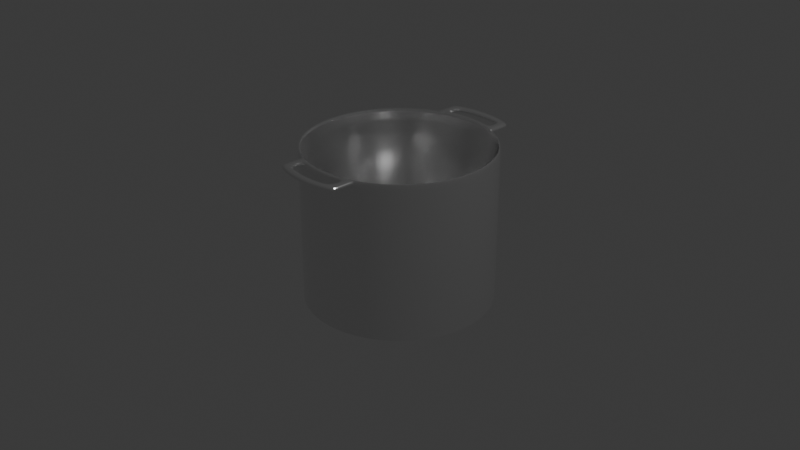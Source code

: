 # Source: Pot_BIG_Empty.blend  (saved by Blender 4.1.23; exported with 4.5.12 LTS)
import bpy
from mathutils import Matrix  # noqa: F401  (used for matrix-valued properties, if any)

bpy.ops.wm.read_factory_settings(use_empty=True)
scene = bpy.context.scene
scene.name = 'Scene'

# ---- collections
col_collection = bpy.data.collections.new('Collection'); scene.collection.children.link(col_collection)

# ---- materials (node trees are filled in below, after node groups)
mat_pot_metal = bpy.data.materials.new('Pot Metal')

# ---- material node trees
mat_pot_metal.use_nodes = True; mat_pot_metal.node_tree.nodes.clear()
_N = mat_pot_metal.node_tree.nodes; _L = mat_pot_metal.node_tree.links
n0 = _N.new('ShaderNodeBsdfPrincipled'); n0.name = 'Principled BSDF'; n0.location = (10, 300)
n0.inputs[0].default_value = (0.8905, 0.8905, 0.8905, 1.0)
n0.inputs[1].default_value = 0.945
n0.inputs[2].default_value = 0.1514
n1 = _N.new('ShaderNodeOutputMaterial'); n1.name = 'Material Output'; n1.location = (300, 300)
_L.new(n0.outputs[0], n1.inputs[0])
n1.is_active_output = True

# ---- world
world_world = bpy.data.worlds.new('World'); scene.world = world_world
world_world.use_nodes = True; world_world.node_tree.nodes.clear()
_N = world_world.node_tree.nodes; _L = world_world.node_tree.links
n0 = _N.new('ShaderNodeOutputWorld'); n0.name = 'World Output'; n0.location = (300, 300)
n1 = _N.new('ShaderNodeBackground'); n1.name = 'Background'; n1.location = (10, 300)
n1.inputs[0].default_value = (0.05088, 0.05088, 0.05088, 1.0)
_L.new(n1.outputs[0], n0.inputs[0])
n0.is_active_output = True
world_world.color = (0.05088, 0.05088, 0.05088)
world_world.use_sun_shadow = False
world_world.sun_shadow_jitter_overblur = 0.0

# ---- cameras
cam_camera = bpy.data.cameras.new('Camera')
cam_camera.clip_end = 100.0
cam_camera.ortho_scale = 7.314

# ---- lights
light_light = bpy.data.lights.new('Light', 'POINT')
light_light.transmission_factor = 0.0
light_light.energy = 1000.0
light_light.shadow_soft_size = 0.1
light_light.shadow_maximum_resolution = 0.006
light_light.use_absolute_resolution = True

# ---- meshes
me_cylinder = bpy.data.meshes.new('Cylinder')
me_cylinder.from_pydata([(0.0, 1.0, -1.0), (0.0, 0.9075, -0.9759), (0.1951, 0.9808, -1.0), (0.177, 0.8901, -0.9759), (0.3827, 0.9239, -1.0), (0.3473, 0.8384, -0.9759), (0.5556, 0.8315, -1.0), (0.5042, 0.7546, -0.9759), (0.7071, 0.7071, -1.0), (0.6417, 0.6417, -0.9759), (0.8315, 0.5556, -1.0), (0.7546, 0.5042, -0.9759), (0.9239, 0.3827, -1.0), (0.8384, 0.3473, -0.9759), (0.9808, 0.1951, -1.0), (0.8901, 0.177, -0.9759), (1.0, 0.0, -1.0), (0.9075, 0.0, -0.9759), (0.9808, -0.1951, -1.0), (0.8901, -0.177, -0.9759), (0.9239, -0.3827, -1.0), (0.8384, -0.3473, -0.9759), (0.8315, -0.5556, -1.0), (0.7546, -0.5042, -0.9759), (0.7071, -0.7071, -1.0), (0.6417, -0.6417, -0.9759), (0.5556, -0.8315, -1.0), (0.5042, -0.7546, -0.9759), (0.3827, -0.9239, -1.0), (0.3473, -0.8384, -0.9759), (0.1951, -0.9808, -1.0), (0.177, -0.8901, -0.9759), (0.0, -1.0, -1.0), (0.0, -0.9075, -0.9759), (-0.1951, -0.9808, -1.0), (-0.177, -0.8901, -0.9759), (-0.3827, -0.9239, -1.0), (-0.3473, -0.8384, -0.9759), (-0.5556, -0.8315, -1.0), (-0.5042, -0.7546, -0.9759), (-0.7071, -0.7071, -1.0), (-0.6417, -0.6417, -0.9759), (-0.8315, -0.5556, -1.0), (-0.7546, -0.5042, -0.9759), (-0.9239, -0.3827, -1.0), (-0.8384, -0.3473, -0.9759), (-0.9808, -0.1951, -1.0), (-0.8901, -0.177, -0.9759), (-1.0, 0.0, -1.0), (-0.9075, 0.0, -0.9759), (-0.9808, 0.1951, -1.0), (-0.8901, 0.177, -0.9759), (-0.9239, 0.3827, -1.0), (-0.8384, 0.3473, -0.9759), (-0.8315, 0.5556, -1.0), (-0.7546, 0.5042, -0.9759), (-0.7071, 0.7071, -1.0), (-0.6417, 0.6417, -0.9759), (-0.5556, 0.8315, -1.0), (-0.5042, 0.7546, -0.9759), (-0.3827, 0.9239, -1.0), (-0.3473, 0.8384, -0.9759), (-0.1951, 0.9808, -1.0), (-0.177, 0.8901, -0.9759), (0.0, 1.0, 0.9354), (0.1951, 0.9808, 0.9354), (0.3827, 0.9239, 0.9354), (0.5556, 0.8315, 0.9354), (0.7071, 0.7071, 0.9354), (0.8315, 0.5556, 0.9354), (0.9239, 0.3827, 0.9354), (0.9808, 0.1951, 0.9354), (1.0, 0.0, 0.9354), (0.9808, -0.1951, 0.9354), (0.9239, -0.3827, 0.9354), (0.8315, -0.5556, 0.9354), (0.7071, -0.7071, 0.9354), (0.5556, -0.8315, 0.9354), (0.3827, -0.9239, 0.9354), (0.1951, -0.9808, 0.9354), (0.0, -1.0, 0.9354), (-0.1951, -0.9808, 0.9354), (-0.3827, -0.9239, 0.9354), (-0.5556, -0.8315, 0.9354), (-0.7071, -0.7071, 0.9354), (-0.8315, -0.5556, 0.9354), (-0.9239, -0.3827, 0.9354), (-0.9808, -0.1951, 0.9354), (-1.0, 0.0, 0.9354), (-0.9808, 0.1951, 0.9354), (-0.9239, 0.3827, 0.9354), (-0.8315, 0.5556, 0.9354), (-0.7071, 0.7071, 0.9354), (-0.5556, 0.8315, 0.9354), (-0.3827, 0.9239, 0.9354), (-0.1951, 0.9808, 0.9354), (0.1951, 0.9808, -1.0), (0.3827, 0.9239, -1.0), (0.5556, 0.8315, -1.0), (0.7071, 0.7071, -1.0), (0.8315, 0.5556, -1.0), (0.9239, 0.3827, -1.0), (0.9808, 0.1951, -1.0), (1.0, 0.0, -1.0), (0.9808, -0.1951, -1.0), (0.9239, -0.3827, -1.0), (0.8315, -0.5556, -1.0), (0.7071, -0.7071, -1.0), (0.5556, -0.8315, -1.0), (0.3827, -0.9239, -1.0), (0.1951, -0.9808, -1.0), (0.0, -1.0, -1.0), (-0.1951, -0.9808, -1.0), (-0.3827, -0.9239, -1.0), (-0.5556, -0.8315, -1.0), (-0.7071, -0.7071, -1.0), (-0.8315, -0.5556, -1.0), (-0.9239, -0.3827, -1.0), (-0.9808, -0.1951, -1.0), (-1.0, 0.0, -1.0), (-0.9808, 0.1951, -1.0), (-0.9239, 0.3827, -1.0), (-0.8315, 0.5556, -1.0), (-0.7071, 0.7071, -1.0), (-0.5556, 0.8315, -1.0), (-0.3827, 0.9239, -1.0), (-0.1951, 0.9808, -1.0), (0.0, 1.0, -1.0), (0.1951, 0.9808, 1.0), (0.0, 1.0, 1.0), (0.3827, 0.9239, 1.0), (0.5556, 0.8315, 1.0), (0.7071, 0.7071, 1.0), (0.8315, 0.5556, 1.0), (0.9239, 0.3827, 1.0), (0.9808, 0.1951, 1.0), (1.0, 0.0, 1.0), (0.9808, -0.1951, 1.0), (0.9239, -0.3827, 1.0), (0.8315, -0.5556, 1.0), (0.7071, -0.7071, 1.0), (0.5556, -0.8315, 1.0), (0.3827, -0.9239, 1.0), (0.1951, -0.9808, 1.0), (0.0, -1.0, 1.0), (-0.1951, -0.9808, 1.0), (-0.3827, -0.9239, 1.0), (-0.5556, -0.8315, 1.0), (-0.7071, -0.7071, 1.0), (-0.8315, -0.5556, 1.0), (-0.9239, -0.3827, 1.0), (-0.9808, -0.1951, 1.0), (-1.0, 0.0, 1.0), (-0.9808, 0.1951, 1.0), (-0.9239, 0.3827, 1.0), (-0.8315, 0.5556, 1.0), (-0.7071, 0.7071, 1.0), (-0.5556, 0.8315, 1.0), (-0.3827, 0.9239, 1.0), (-0.1951, 0.9808, 1.0), (0.1861, 0.9354, 1.0), (0.0, 0.9537, 1.0), (0.365, 0.8811, 1.0), (0.5298, 0.793, 1.0), (0.6744, 0.6744, 1.0), (0.793, 0.5298, 1.0), (0.8811, 0.365, 1.0), (0.9354, 0.1861, 1.0), (0.9537, 0.0, 1.0), (0.9354, -0.1861, 1.0), (0.8811, -0.365, 1.0), (0.793, -0.5298, 1.0), (0.6744, -0.6744, 1.0), (0.5298, -0.793, 1.0), (0.365, -0.8811, 1.0), (0.1861, -0.9354, 1.0), (0.0, -0.9537, 1.0), (-0.1861, -0.9354, 1.0), (-0.365, -0.8811, 1.0), (-0.5298, -0.793, 1.0), (-0.6744, -0.6744, 1.0), (-0.793, -0.5298, 1.0), (-0.8811, -0.365, 1.0), (-0.9354, -0.1861, 1.0), (-0.9537, 0.0, 1.0), (-0.9354, 0.1861, 1.0), (-0.8811, 0.365, 1.0), (-0.793, 0.5298, 1.0), (-0.6744, 0.6744, 1.0), (-0.5298, 0.793, 1.0), (-0.365, 0.8811, 1.0), (-0.1861, 0.9354, 1.0), (0.0, 0.9075, -0.9759), (0.177, 0.8901, -0.9759), (0.3473, 0.8384, -0.9759), (0.5042, 0.7546, -0.9759), (0.6417, 0.6417, -0.9759), (0.7546, 0.5042, -0.9759), (0.8384, 0.3473, -0.9759), (0.8901, 0.177, -0.9759), (0.9075, 0.0, -0.9759), (0.8901, -0.177, -0.9759), (0.8384, -0.3473, -0.9759), (0.7546, -0.5042, -0.9759), (0.6417, -0.6417, -0.9759), (0.5042, -0.7546, -0.9759), (0.3473, -0.8384, -0.9759), (0.177, -0.8901, -0.9759), (0.0, -0.9075, -0.9759), (-0.177, -0.8901, -0.9759), (-0.3473, -0.8384, -0.9759), (-0.5042, -0.7546, -0.9759), (-0.6417, -0.6417, -0.9759), (-0.7546, -0.5042, -0.9759), (-0.8384, -0.3473, -0.9759), (-0.8901, -0.177, -0.9759), (-0.9075, 0.0, -0.9759), (-0.8901, 0.177, -0.9759), (-0.8384, 0.3473, -0.9759), (-0.7546, 0.5042, -0.9759), (-0.6417, 0.6417, -0.9759), (-0.5042, 0.7546, -0.9759), (-0.3473, 0.8384, -0.9759), (-0.177, 0.8901, -0.9759), (0.0, 1.0, -0.9933), (0.1951, 0.9808, -0.9933), (0.3827, 0.9239, -0.9933), (0.5556, 0.8315, -0.9933), (0.7071, 0.7071, -0.9933), (0.8315, 0.5556, -0.9933), (0.9239, 0.3827, -0.9933), (0.9808, 0.1951, -0.9933), (1.0, 0.0, -0.9933), (0.9808, -0.1951, -0.9933), (0.9239, -0.3827, -0.9933), (0.8315, -0.5556, -0.9933), (0.7071, -0.7071, -0.9933), (0.5556, -0.8315, -0.9933), (0.3827, -0.9239, -0.9933), (0.1951, -0.9808, -0.9933), (0.0, -1.0, -0.9933), (-0.1951, -0.9808, -0.9933), (-0.3827, -0.9239, -0.9933), (-0.5556, -0.8315, -0.9933), (-0.7071, -0.7071, -0.9933), (-0.8315, -0.5556, -0.9933), (-0.9239, -0.3827, -0.9933), (-0.9808, -0.1951, -0.9933), (-1.0, 0.0, -0.9933), (-0.9808, 0.1951, -0.9933), (-0.9239, 0.3827, -0.9933), (-0.8315, 0.5556, -0.9933), (-0.7071, 0.7071, -0.9933), (-0.5556, 0.8315, -0.9933), (-0.3827, 0.9239, -0.9933), (-0.1951, 0.9808, -0.9933), (0.1951, -0.9808, 1.0), (0.3827, -0.9239, 1.0), (0.0, -1.0, 1.0), (-0.1951, -0.9808, 1.0), (-0.3827, -0.9239, 1.0), (0.3827, -0.9239, 0.9354), (0.1951, -0.9808, 0.9354), (0.0, -1.0, 0.9354), (-0.1951, -0.9808, 0.9354), (-0.3827, -0.9239, 0.9354)], [], [(64, 129, 128, 65), (65, 128, 130, 66), (66, 130, 131, 67), (67, 131, 132, 68), (68, 132, 133, 69), (69, 133, 134, 70), (70, 134, 135, 71), (71, 135, 136, 72), (72, 136, 137, 73), (73, 137, 138, 74), (74, 138, 139, 75), (75, 139, 140, 76), (76, 140, 141, 77), (77, 141, 142, 78), (81, 80, 263, 264), (142, 143, 256, 257), (143, 144, 258, 256), (82, 81, 264, 265), (82, 146, 147, 83), (83, 147, 148, 84), (84, 148, 149, 85), (85, 149, 150, 86), (86, 150, 151, 87), (87, 151, 152, 88), (88, 152, 153, 89), (89, 153, 154, 90), (90, 154, 155, 91), (91, 155, 156, 92), (92, 156, 157, 93), (93, 157, 158, 94), (3, 1, 63, 61, 59, 57, 55, 53, 51, 49, 47, 45, 43, 41, 39, 37, 35, 33, 31, 29, 27, 25, 23, 21, 19, 17, 15, 13, 11, 9, 7, 5), (94, 158, 159, 95), (95, 159, 129, 64), (0, 2, 4, 6, 8, 10, 12, 14, 16, 18, 20, 22, 24, 26, 28, 30, 32, 34, 36, 38, 40, 42, 44, 46, 48, 50, 52, 54, 56, 58, 60, 62), (255, 95, 64, 224), (254, 94, 95, 255), (253, 93, 94, 254), (252, 92, 93, 253), (251, 91, 92, 252), (250, 90, 91, 251), (249, 89, 90, 250), (248, 88, 89, 249), (247, 87, 88, 248), (246, 86, 87, 247), (245, 85, 86, 246), (244, 84, 85, 245), (243, 83, 84, 244), (242, 82, 83, 243), (241, 81, 82, 242), (240, 80, 81, 241), (239, 79, 80, 240), (238, 78, 79, 239), (237, 77, 78, 238), (236, 76, 77, 237), (235, 75, 76, 236), (234, 74, 75, 235), (233, 73, 74, 234), (232, 72, 73, 233), (231, 71, 72, 232), (230, 70, 71, 231), (229, 69, 70, 230), (228, 68, 69, 229), (227, 67, 68, 228), (226, 66, 67, 227), (225, 65, 66, 226), (224, 64, 65, 225), (0, 127, 96, 2), (2, 96, 97, 4), (4, 97, 98, 6), (6, 98, 99, 8), (8, 99, 100, 10), (10, 100, 101, 12), (12, 101, 102, 14), (14, 102, 103, 16), (16, 103, 104, 18), (18, 104, 105, 20), (20, 105, 106, 22), (22, 106, 107, 24), (24, 107, 108, 26), (26, 108, 109, 28), (28, 109, 110, 30), (30, 110, 111, 32), (32, 111, 112, 34), (34, 112, 113, 36), (36, 113, 114, 38), (38, 114, 115, 40), (40, 115, 116, 42), (42, 116, 117, 44), (44, 117, 118, 46), (46, 118, 119, 48), (48, 119, 120, 50), (50, 120, 121, 52), (52, 121, 122, 54), (54, 122, 123, 56), (56, 123, 124, 58), (58, 124, 125, 60), (60, 125, 126, 62), (62, 126, 127, 0), (161, 160, 128, 129), (160, 162, 130, 128), (162, 163, 131, 130), (163, 164, 132, 131), (164, 165, 133, 132), (165, 166, 134, 133), (166, 167, 135, 134), (167, 168, 136, 135), (168, 169, 137, 136), (169, 170, 138, 137), (170, 171, 139, 138), (171, 172, 140, 139), (172, 173, 141, 140), (173, 174, 142, 141), (174, 175, 143, 142), (175, 176, 144, 143), (176, 177, 145, 144), (177, 178, 146, 145), (178, 179, 147, 146), (179, 180, 148, 147), (180, 181, 149, 148), (181, 182, 150, 149), (182, 183, 151, 150), (183, 184, 152, 151), (184, 185, 153, 152), (185, 186, 154, 153), (186, 187, 155, 154), (187, 188, 156, 155), (188, 189, 157, 156), (189, 190, 158, 157), (190, 191, 159, 158), (191, 161, 129, 159), (192, 193, 160, 161), (193, 194, 162, 160), (194, 195, 163, 162), (195, 196, 164, 163), (196, 197, 165, 164), (197, 198, 166, 165), (198, 199, 167, 166), (199, 200, 168, 167), (200, 201, 169, 168), (201, 202, 170, 169), (202, 203, 171, 170), (203, 204, 172, 171), (204, 205, 173, 172), (205, 206, 174, 173), (206, 207, 175, 174), (207, 208, 176, 175), (208, 209, 177, 176), (209, 210, 178, 177), (210, 211, 179, 178), (211, 212, 180, 179), (212, 213, 181, 180), (213, 214, 182, 181), (214, 215, 183, 182), (215, 216, 184, 183), (216, 217, 185, 184), (217, 218, 186, 185), (218, 219, 187, 186), (219, 220, 188, 187), (220, 221, 189, 188), (221, 222, 190, 189), (222, 223, 191, 190), (223, 192, 161, 191), (63, 1, 192, 223), (61, 63, 223, 222), (59, 61, 222, 221), (57, 59, 221, 220), (55, 57, 220, 219), (53, 55, 219, 218), (51, 53, 218, 217), (49, 51, 217, 216), (47, 49, 216, 215), (45, 47, 215, 214), (43, 45, 214, 213), (41, 43, 213, 212), (39, 41, 212, 211), (37, 39, 211, 210), (35, 37, 210, 209), (33, 35, 209, 208), (31, 33, 208, 207), (29, 31, 207, 206), (27, 29, 206, 205), (25, 27, 205, 204), (23, 25, 204, 203), (21, 23, 203, 202), (19, 21, 202, 201), (17, 19, 201, 200), (15, 17, 200, 199), (13, 15, 199, 198), (11, 13, 198, 197), (9, 11, 197, 196), (7, 9, 196, 195), (5, 7, 195, 194), (3, 5, 194, 193), (1, 3, 193, 192), (127, 224, 225, 96), (96, 225, 226, 97), (97, 226, 227, 98), (98, 227, 228, 99), (99, 228, 229, 100), (100, 229, 230, 101), (101, 230, 231, 102), (102, 231, 232, 103), (103, 232, 233, 104), (104, 233, 234, 105), (105, 234, 235, 106), (106, 235, 236, 107), (107, 236, 237, 108), (108, 237, 238, 109), (109, 238, 239, 110), (110, 239, 240, 111), (111, 240, 241, 112), (112, 241, 242, 113), (113, 242, 243, 114), (114, 243, 244, 115), (115, 244, 245, 116), (116, 245, 246, 117), (117, 246, 247, 118), (118, 247, 248, 119), (119, 248, 249, 120), (120, 249, 250, 121), (121, 250, 251, 122), (122, 251, 252, 123), (123, 252, 253, 124), (124, 253, 254, 125), (125, 254, 255, 126), (126, 255, 224, 127), (261, 257, 256, 262), (262, 256, 258, 263), (263, 258, 259, 264), (264, 259, 260, 265), (80, 79, 262, 263), (78, 142, 257, 261), (146, 82, 265, 260), (145, 146, 260, 259), (79, 78, 261, 262), (144, 145, 259, 258)])
_uv = me_cylinder.uv_layers.new(name='UVMap')
_uv.uv.foreach_set('vector', [1.0, 0.9839, 1.0, 1.0, 0.9688, 1.0, 0.9688, 0.9839, 0.9688, 0.9839, 0.9688, 1.0, 0.9375, 1.0, 0.9375, 0.9839, 0.9375, 0.9839, 0.9375, 1.0, 0.9062, 1.0, 0.9062, 0.9839, 0.9062, 0.9839, 0.9062, 1.0, 0.875, 1.0, 0.875, 0.9839, 0.875, 0.9839, 0.875, 1.0, 0.8438, 1.0, 0.8438, 0.9839, 0.8438, 0.9839, 0.8438, 1.0, 0.8125, 1.0, 0.8125, 0.9839, 0.8125, 0.9839, 0.8125, 1.0, 0.7812, 1.0, 0.7812, 0.9839, 0.7812, 0.9839, 0.7812, 1.0, 0.75, 1.0, 0.75, 0.9839, 0.75, 0.9839, 0.75, 1.0, 0.7188, 1.0, 0.7188, 0.9839, 0.7188, 0.9839, 0.7188, 1.0, 0.6875, 1.0, 0.6875, 0.9839, 0.6875, 0.9839, 0.6875, 1.0, 0.6562, 1.0, 0.6562, 0.9839, 0.6562, 0.9839, 0.6562, 1.0, 0.625, 1.0, 0.625, 0.9839, 0.625, 0.9839, 0.625, 1.0, 0.5938, 1.0, 0.5938, 0.9839, 0.5938, 0.9839, 0.5938, 1.0, 0.5625, 1.0, 0.5625, 0.9839, 0.4688, 0.9839, 0.5, 0.9839, 0.5, 0.9839, 0.4688, 0.9839, 0.3418, 0.02827, 0.2968, 0.01461, 0.2968, 0.01461, 0.3418, 0.02827, 0.2968, 0.01461, 0.25, 0.01, 0.25, 0.01, 0.2968, 0.01461, 0.4375, 0.9839, 0.4688, 0.9839, 0.4688, 0.9839, 0.4375, 0.9839, 0.4375, 0.9839, 0.4375, 1.0, 0.4062, 1.0, 0.4062, 0.9839, 0.4062, 0.9839, 0.4062, 1.0, 0.375, 1.0, 0.375, 0.9839, 0.375, 0.9839, 0.375, 1.0, 0.3438, 1.0, 0.3438, 0.9839, 0.3438, 0.9839, 0.3438, 1.0, 0.3125, 1.0, 0.3125, 0.9839, 0.3125, 0.9839, 0.3125, 1.0, 0.2812, 1.0, 0.2812, 0.9839, 0.2812, 0.9839, 0.2812, 1.0, 0.25, 1.0, 0.25, 0.9839, 0.25, 0.9839, 0.25, 1.0, 0.2188, 1.0, 0.2188, 0.9839, 0.2188, 0.9839, 0.2188, 1.0, 0.1875, 1.0, 0.1875, 0.9839, 0.1875, 0.9839, 0.1875, 1.0, 0.1562, 1.0, 0.1562, 0.9839, 0.1562, 0.9839, 0.1562, 1.0, 0.125, 1.0, 0.125, 0.9839, 0.125, 0.9839, 0.125, 1.0, 0.09375, 1.0, 0.09375, 0.9839, 0.09375, 0.9839, 0.09375, 1.0, 0.0625, 1.0, 0.0625, 0.9839, 0.2925, 0.4636, 0.25, 0.4678, 0.2075, 0.4636, 0.1667, 0.4512, 0.129, 0.4311, 0.09599, 0.404, 0.0689, 0.371, 0.04878, 0.3333, 0.03638, 0.2925, 0.0322, 0.25, 0.03638, 0.2075, 0.04878, 0.1667, 0.0689, 0.129, 0.09599, 0.09599, 0.129, 0.0689, 0.1667, 0.04878, 0.2075, 0.03638, 0.25, 0.0322, 0.2925, 0.03638, 0.3333, 0.04878, 0.371, 0.0689, 0.404, 0.09599, 0.4311, 0.129, 0.4512, 0.1667, 0.4636, 0.2075, 0.4678, 0.25, 0.4636, 0.2925, 0.4512, 0.3333, 0.4311, 0.371, 0.404, 0.404, 0.371, 0.4311, 0.3333, 0.4512, 0.0625, 0.9839, 0.0625, 1.0, 0.03125, 1.0, 0.03125, 0.9839, 0.03125, 0.9839, 0.03125, 1.0, 0.0, 1.0, 0.0, 0.9839, 0.75, 0.49, 0.7968, 0.4854, 0.8418, 0.4717, 0.8833, 0.4496, 0.9197, 0.4197, 0.9496, 0.3833, 0.9717, 0.3418, 0.9854, 0.2968, 0.99, 0.25, 0.9854, 0.2032, 0.9717, 0.1582, 0.9496, 0.1167, 0.9197, 0.08029, 0.8833, 0.05045, 0.8418, 0.02827, 0.7968, 0.01461, 0.75, 0.01, 0.7032, 0.01461, 0.6582, 0.02827, 0.6167, 0.05045, 0.5803, 0.08029, 0.5504, 0.1167, 0.5283, 0.1582, 0.5146, 0.2032, 0.51, 0.25, 0.5146, 0.2968, 0.5283, 0.3418, 0.5504, 0.3833, 0.5803, 0.4197, 0.6167, 0.4496, 0.6582, 0.4717, 0.7032, 0.4854, 0.03125, 0.5017, 0.03125, 0.9839, 0.0, 0.9839, 0.0, 0.5017, 0.0625, 0.5017, 0.0625, 0.9839, 0.03125, 0.9839, 0.03125, 0.5017, 0.09375, 0.5017, 0.09375, 0.9839, 0.0625, 0.9839, 0.0625, 0.5017, 0.125, 0.5017, 0.125, 0.9839, 0.09375, 0.9839, 0.09375, 0.5017, 0.1562, 0.5017, 0.1562, 0.9839, 0.125, 0.9839, 0.125, 0.5017, 0.1875, 0.5017, 0.1875, 0.9839, 0.1562, 0.9839, 0.1562, 0.5017, 0.2188, 0.5017, 0.2188, 0.9839, 0.1875, 0.9839, 0.1875, 0.5017, 0.25, 0.5017, 0.25, 0.9839, 0.2188, 0.9839, 0.2188, 0.5017, 0.2812, 0.5017, 0.2812, 0.9839, 0.25, 0.9839, 0.25, 0.5017, 0.3125, 0.5017, 0.3125, 0.9839, 0.2812, 0.9839, 0.2812, 0.5017, 0.3438, 0.5017, 0.3438, 0.9839, 0.3125, 0.9839, 0.3125, 0.5017, 0.375, 0.5017, 0.375, 0.9839, 0.3438, 0.9839, 0.3438, 0.5017, 0.4062, 0.5017, 0.4062, 0.9839, 0.375, 0.9839, 0.375, 0.5017, 0.4375, 0.5017, 0.4375, 0.9839, 0.4062, 0.9839, 0.4062, 0.5017, 0.4688, 0.5017, 0.4688, 0.9839, 0.4375, 0.9839, 0.4375, 0.5017, 0.5, 0.5017, 0.5, 0.9839, 0.4688, 0.9839, 0.4688, 0.5017, 0.5312, 0.5017, 0.5312, 0.9839, 0.5, 0.9839, 0.5, 0.5017, 0.5625, 0.5017, 0.5625, 0.9839, 0.5312, 0.9839, 0.5312, 0.5017, 0.5938, 0.5017, 0.5938, 0.9839, 0.5625, 0.9839, 0.5625, 0.5017, 0.625, 0.5017, 0.625, 0.9839, 0.5938, 0.9839, 0.5938, 0.5017, 0.6562, 0.5017, 0.6562, 0.9839, 0.625, 0.9839, 0.625, 0.5017, 0.6875, 0.5017, 0.6875, 0.9839, 0.6562, 0.9839, 0.6562, 0.5017, 0.7188, 0.5017, 0.7188, 0.9839, 0.6875, 0.9839, 0.6875, 0.5017, 0.75, 0.5017, 0.75, 0.9839, 0.7188, 0.9839, 0.7188, 0.5017, 0.7812, 0.5017, 0.7812, 0.9839, 0.75, 0.9839, 0.75, 0.5017, 0.8125, 0.5017, 0.8125, 0.9839, 0.7812, 0.9839, 0.7812, 0.5017, 0.8438, 0.5017, 0.8438, 0.9839, 0.8125, 0.9839, 0.8125, 0.5017, 0.875, 0.5017, 0.875, 0.9839, 0.8438, 0.9839, 0.8438, 0.5017, 0.9062, 0.5017, 0.9062, 0.9839, 0.875, 0.9839, 0.875, 0.5017, 0.9375, 0.5017, 0.9375, 0.9839, 0.9062, 0.9839, 0.9062, 0.5017, 0.9688, 0.5017, 0.9688, 0.9839, 0.9375, 0.9839, 0.9375, 0.5017, 1.0, 0.5017, 1.0, 0.9839, 0.9688, 0.9839, 0.9688, 0.5017, 1.0, 0.5, 1.0, 0.5, 0.9688, 0.5, 0.9688, 0.5, 0.9688, 0.5, 0.9688, 0.5, 0.9375, 0.5, 0.9375, 0.5, 0.9375, 0.5, 0.9375, 0.5, 0.9062, 0.5, 0.9062, 0.5, 0.9062, 0.5, 0.9062, 0.5, 0.875, 0.5, 0.875, 0.5, 0.875, 0.5, 0.875, 0.5, 0.8438, 0.5, 0.8438, 0.5, 0.8438, 0.5, 0.8438, 0.5, 0.8125, 0.5, 0.8125, 0.5, 0.8125, 0.5, 0.8125, 0.5, 0.7812, 0.5, 0.7812, 0.5, 0.7812, 0.5, 0.7812, 0.5, 0.75, 0.5, 0.75, 0.5, 0.75, 0.5, 0.75, 0.5, 0.7188, 0.5, 0.7188, 0.5, 0.7188, 0.5, 0.7188, 0.5, 0.6875, 0.5, 0.6875, 0.5, 0.6875, 0.5, 0.6875, 0.5, 0.6562, 0.5, 0.6562, 0.5, 0.6562, 0.5, 0.6562, 0.5, 0.625, 0.5, 0.625, 0.5, 0.625, 0.5, 0.625, 0.5, 0.5938, 0.5, 0.5938, 0.5, 0.5938, 0.5, 0.5938, 0.5, 0.5625, 0.5, 0.5625, 0.5, 0.5625, 0.5, 0.5625, 0.5, 0.5312, 0.5, 0.5312, 0.5, 0.5312, 0.5, 0.5312, 0.5, 0.5, 0.5, 0.5, 0.5, 0.5, 0.5, 0.5, 0.5, 0.4688, 0.5, 0.4688, 0.5, 0.4688, 0.5, 0.4688, 0.5, 0.4375, 0.5, 0.4375, 0.5, 0.4375, 0.5, 0.4375, 0.5, 0.4062, 0.5, 0.4062, 0.5, 0.4062, 0.5, 0.4062, 0.5, 0.375, 0.5, 0.375, 0.5, 0.375, 0.5, 0.375, 0.5, 0.3438, 0.5, 0.3438, 0.5, 0.3438, 0.5, 0.3438, 0.5, 0.3125, 0.5, 0.3125, 0.5, 0.3125, 0.5, 0.3125, 0.5, 0.2812, 0.5, 0.2812, 0.5, 0.2812, 0.5, 0.2812, 0.5, 0.25, 0.5, 0.25, 0.5, 0.25, 0.5, 0.25, 0.5, 0.2188, 0.5, 0.2188, 0.5, 0.2188, 0.5, 0.2188, 0.5, 0.1875, 0.5, 0.1875, 0.5, 0.1875, 0.5, 0.1875, 0.5, 0.1562, 0.5, 0.1562, 0.5, 0.1562, 0.5, 0.1562, 0.5, 0.125, 0.5, 0.125, 0.5, 0.125, 0.5, 0.125, 0.5, 0.09375, 0.5, 0.09375, 0.5, 0.09375, 0.5, 0.09375, 0.5, 0.0625, 0.5, 0.0625, 0.5, 0.0625, 0.5, 0.0625, 0.5, 0.03125, 0.5, 0.03125, 0.5, 0.03125, 0.5, 0.03125, 0.5, 0.0, 0.5, 0.0, 0.5, 0.25, 0.4789, 0.2947, 0.4745, 0.2968, 0.4854, 0.25, 0.49, 0.2947, 0.4745, 0.3376, 0.4615, 0.3418, 0.4717, 0.2968, 0.4854, 0.3376, 0.4615, 0.3772, 0.4403, 0.3833, 0.4496, 0.3418, 0.4717, 0.3772, 0.4403, 0.4118, 0.4118, 0.4197, 0.4197, 0.3833, 0.4496, 0.4118, 0.4118, 0.4403, 0.3772, 0.4496, 0.3833, 0.4197, 0.4197, 0.4403, 0.3772, 0.4615, 0.3376, 0.4717, 0.3418, 0.4496, 0.3833, 0.4615, 0.3376, 0.4745, 0.2947, 0.4854, 0.2968, 0.4717, 0.3418, 0.4745, 0.2947, 0.4789, 0.25, 0.49, 0.25, 0.4854, 0.2968, 0.4789, 0.25, 0.4745, 0.2053, 0.4854, 0.2032, 0.49, 0.25, 0.4745, 0.2053, 0.4615, 0.1624, 0.4717, 0.1582, 0.4854, 0.2032, 0.4615, 0.1624, 0.4403, 0.1228, 0.4496, 0.1167, 0.4717, 0.1582, 0.4403, 0.1228, 0.4118, 0.08815, 0.4197, 0.08029, 0.4496, 0.1167, 0.4118, 0.08815, 0.3772, 0.05969, 0.3833, 0.05045, 0.4197, 0.08029, 0.3772, 0.05969, 0.3376, 0.03854, 0.3418, 0.02827, 0.3833, 0.05045, 0.3376, 0.03854, 0.2947, 0.02551, 0.2968, 0.01461, 0.3418, 0.02827, 0.2947, 0.02551, 0.25, 0.02112, 0.25, 0.01, 0.2968, 0.01461, 0.25, 0.02112, 0.2053, 0.02551, 0.2032, 0.01461, 0.25, 0.01, 0.2053, 0.02551, 0.1624, 0.03854, 0.1582, 0.02827, 0.2032, 0.01461, 0.1624, 0.03854, 0.1228, 0.05969, 0.1167, 0.05045, 0.1582, 0.02827, 0.1228, 0.05969, 0.08815, 0.08815, 0.08029, 0.08029, 0.1167, 0.05045, 0.08815, 0.08815, 0.05969, 0.1228, 0.05045, 0.1167, 0.08029, 0.08029, 0.05969, 0.1228, 0.03854, 0.1624, 0.02827, 0.1582, 0.05045, 0.1167, 0.03854, 0.1624, 0.02551, 0.2053, 0.01461, 0.2032, 0.02827, 0.1582, 0.02551, 0.2053, 0.02112, 0.25, 0.01, 0.25, 0.01461, 0.2032, 0.02112, 0.25, 0.02551, 0.2947, 0.01461, 0.2968, 0.01, 0.25, 0.02551, 0.2947, 0.03854, 0.3376, 0.02827, 0.3418, 0.01461, 0.2968, 0.03854, 0.3376, 0.05969, 0.3772, 0.05045, 0.3833, 0.02827, 0.3418, 0.05969, 0.3772, 0.08815, 0.4118, 0.08029, 0.4197, 0.05045, 0.3833, 0.08815, 0.4118, 0.1228, 0.4403, 0.1167, 0.4496, 0.08029, 0.4197, 0.1228, 0.4403, 0.1624, 0.4615, 0.1582, 0.4717, 0.1167, 0.4496, 0.1624, 0.4615, 0.2053, 0.4745, 0.2032, 0.4854, 0.1582, 0.4717, 0.2053, 0.4745, 0.25, 0.4789, 0.25, 0.49, 0.2032, 0.4854, 0.25, 0.4678, 0.2925, 0.4636, 0.2947, 0.4745, 0.25, 0.4789, 0.2925, 0.4636, 0.3333, 0.4512, 0.3376, 0.4615, 0.2947, 0.4745, 0.3333, 0.4512, 0.371, 0.4311, 0.3772, 0.4403, 0.3376, 0.4615, 0.371, 0.4311, 0.404, 0.404, 0.4118, 0.4118, 0.3772, 0.4403, 0.404, 0.404, 0.4311, 0.371, 0.4403, 0.3772, 0.4118, 0.4118, 0.4311, 0.371, 0.4512, 0.3333, 0.4615, 0.3376, 0.4403, 0.3772, 0.4512, 0.3333, 0.4636, 0.2925, 0.4745, 0.2947, 0.4615, 0.3376, 0.4636, 0.2925, 0.4678, 0.25, 0.4789, 0.25, 0.4745, 0.2947, 0.4678, 0.25, 0.4636, 0.2075, 0.4745, 0.2053, 0.4789, 0.25, 0.4636, 0.2075, 0.4512, 0.1667, 0.4615, 0.1624, 0.4745, 0.2053, 0.4512, 0.1667, 0.4311, 0.129, 0.4403, 0.1228, 0.4615, 0.1624, 0.4311, 0.129, 0.404, 0.09599, 0.4118, 0.08815, 0.4403, 0.1228, 0.404, 0.09599, 0.371, 0.0689, 0.3772, 0.05969, 0.4118, 0.08815, 0.371, 0.0689, 0.3333, 0.04878, 0.3376, 0.03854, 0.3772, 0.05969, 0.3333, 0.04878, 0.2925, 0.03638, 0.2947, 0.02551, 0.3376, 0.03854, 0.2925, 0.03638, 0.25, 0.0322, 0.25, 0.02112, 0.2947, 0.02551, 0.25, 0.0322, 0.2075, 0.03638, 0.2053, 0.02551, 0.25, 0.02112, 0.2075, 0.03638, 0.1667, 0.04878, 0.1624, 0.03854, 0.2053, 0.02551, 0.1667, 0.04878, 0.129, 0.0689, 0.1228, 0.05969, 0.1624, 0.03854, 0.129, 0.0689, 0.09599, 0.09599, 0.08815, 0.08815, 0.1228, 0.05969, 0.09599, 0.09599, 0.0689, 0.129, 0.05969, 0.1228, 0.08815, 0.08815, 0.0689, 0.129, 0.04878, 0.1667, 0.03854, 0.1624, 0.05969, 0.1228, 0.04878, 0.1667, 0.03638, 0.2075, 0.02551, 0.2053, 0.03854, 0.1624, 0.03638, 0.2075, 0.0322, 0.25, 0.02112, 0.25, 0.02551, 0.2053, 0.0322, 0.25, 0.03638, 0.2925, 0.02551, 0.2947, 0.02112, 0.25, 0.03638, 0.2925, 0.04878, 0.3333, 0.03854, 0.3376, 0.02551, 0.2947, 0.04878, 0.3333, 0.0689, 0.371, 0.05969, 0.3772, 0.03854, 0.3376, 0.0689, 0.371, 0.09599, 0.404, 0.08815, 0.4118, 0.05969, 0.3772, 0.09599, 0.404, 0.129, 0.4311, 0.1228, 0.4403, 0.08815, 0.4118, 0.129, 0.4311, 0.1667, 0.4512, 0.1624, 0.4615, 0.1228, 0.4403, 0.1667, 0.4512, 0.2075, 0.4636, 0.2053, 0.4745, 0.1624, 0.4615, 0.2075, 0.4636, 0.25, 0.4678, 0.25, 0.4789, 0.2053, 0.4745, 0.2075, 0.4636, 0.25, 0.4678, 0.25, 0.4678, 0.2075, 0.4636, 0.1667, 0.4512, 0.2075, 0.4636, 0.2075, 0.4636, 0.1667, 0.4512, 0.129, 0.4311, 0.1667, 0.4512, 0.1667, 0.4512, 0.129, 0.4311, 0.09599, 0.404, 0.129, 0.4311, 0.129, 0.4311, 0.09599, 0.404, 0.0689, 0.371, 0.09599, 0.404, 0.09599, 0.404, 0.0689, 0.371, 0.04878, 0.3333, 0.0689, 0.371, 0.0689, 0.371, 0.04878, 0.3333, 0.03638, 0.2925, 0.04878, 0.3333, 0.04878, 0.3333, 0.03638, 0.2925, 0.0322, 0.25, 0.03638, 0.2925, 0.03638, 0.2925, 0.0322, 0.25, 0.03638, 0.2075, 0.0322, 0.25, 0.0322, 0.25, 0.03638, 0.2075, 0.04878, 0.1667, 0.03638, 0.2075, 0.03638, 0.2075, 0.04878, 0.1667, 0.0689, 0.129, 0.04878, 0.1667, 0.04878, 0.1667, 0.0689, 0.129, 0.09599, 0.09599, 0.0689, 0.129, 0.0689, 0.129, 0.09599, 0.09599, 0.129, 0.0689, 0.09599, 0.09599, 0.09599, 0.09599, 0.129, 0.0689, 0.1667, 0.04878, 0.129, 0.0689, 0.129, 0.0689, 0.1667, 0.04878, 0.2075, 0.03638, 0.1667, 0.04878, 0.1667, 0.04878, 0.2075, 0.03638, 0.25, 0.0322, 0.2075, 0.03638, 0.2075, 0.03638, 0.25, 0.0322, 0.2925, 0.03638, 0.25, 0.0322, 0.25, 0.0322, 0.2925, 0.03638, 0.3333, 0.04878, 0.2925, 0.03638, 0.2925, 0.03638, 0.3333, 0.04878, 0.371, 0.0689, 0.3333, 0.04878, 0.3333, 0.04878, 0.371, 0.0689, 0.404, 0.09599, 0.371, 0.0689, 0.371, 0.0689, 0.404, 0.09599, 0.4311, 0.129, 0.404, 0.09599, 0.404, 0.09599, 0.4311, 0.129, 0.4512, 0.1667, 0.4311, 0.129, 0.4311, 0.129, 0.4512, 0.1667, 0.4636, 0.2075, 0.4512, 0.1667, 0.4512, 0.1667, 0.4636, 0.2075, 0.4678, 0.25, 0.4636, 0.2075, 0.4636, 0.2075, 0.4678, 0.25, 0.4636, 0.2925, 0.4678, 0.25, 0.4678, 0.25, 0.4636, 0.2925, 0.4512, 0.3333, 0.4636, 0.2925, 0.4636, 0.2925, 0.4512, 0.3333, 0.4311, 0.371, 0.4512, 0.3333, 0.4512, 0.3333, 0.4311, 0.371, 0.404, 0.404, 0.4311, 0.371, 0.4311, 0.371, 0.404, 0.404, 0.371, 0.4311, 0.404, 0.404, 0.404, 0.404, 0.371, 0.4311, 0.3333, 0.4512, 0.371, 0.4311, 0.371, 0.4311, 0.3333, 0.4512, 0.2925, 0.4636, 0.3333, 0.4512, 0.3333, 0.4512, 0.2925, 0.4636, 0.25, 0.4678, 0.2925, 0.4636, 0.2925, 0.4636, 0.25, 0.4678, 1.0, 0.5, 1.0, 0.5017, 0.9688, 0.5017, 0.9688, 0.5, 0.9688, 0.5, 0.9688, 0.5017, 0.9375, 0.5017, 0.9375, 0.5, 0.9375, 0.5, 0.9375, 0.5017, 0.9062, 0.5017, 0.9062, 0.5, 0.9062, 0.5, 0.9062, 0.5017, 0.875, 0.5017, 0.875, 0.5, 0.875, 0.5, 0.875, 0.5017, 0.8438, 0.5017, 0.8438, 0.5, 0.8438, 0.5, 0.8438, 0.5017, 0.8125, 0.5017, 0.8125, 0.5, 0.8125, 0.5, 0.8125, 0.5017, 0.7812, 0.5017, 0.7812, 0.5, 0.7812, 0.5, 0.7812, 0.5017, 0.75, 0.5017, 0.75, 0.5, 0.75, 0.5, 0.75, 0.5017, 0.7188, 0.5017, 0.7188, 0.5, 0.7188, 0.5, 0.7188, 0.5017, 0.6875, 0.5017, 0.6875, 0.5, 0.6875, 0.5, 0.6875, 0.5017, 0.6562, 0.5017, 0.6562, 0.5, 0.6562, 0.5, 0.6562, 0.5017, 0.625, 0.5017, 0.625, 0.5, 0.625, 0.5, 0.625, 0.5017, 0.5938, 0.5017, 0.5938, 0.5, 0.5938, 0.5, 0.5938, 0.5017, 0.5625, 0.5017, 0.5625, 0.5, 0.5625, 0.5, 0.5625, 0.5017, 0.5312, 0.5017, 0.5312, 0.5, 0.5312, 0.5, 0.5312, 0.5017, 0.5, 0.5017, 0.5, 0.5, 0.5, 0.5, 0.5, 0.5017, 0.4688, 0.5017, 0.4688, 0.5, 0.4688, 0.5, 0.4688, 0.5017, 0.4375, 0.5017, 0.4375, 0.5, 0.4375, 0.5, 0.4375, 0.5017, 0.4062, 0.5017, 0.4062, 0.5, 0.4062, 0.5, 0.4062, 0.5017, 0.375, 0.5017, 0.375, 0.5, 0.375, 0.5, 0.375, 0.5017, 0.3438, 0.5017, 0.3438, 0.5, 0.3438, 0.5, 0.3438, 0.5017, 0.3125, 0.5017, 0.3125, 0.5, 0.3125, 0.5, 0.3125, 0.5017, 0.2812, 0.5017, 0.2812, 0.5, 0.2812, 0.5, 0.2812, 0.5017, 0.25, 0.5017, 0.25, 0.5, 0.25, 0.5, 0.25, 0.5017, 0.2188, 0.5017, 0.2188, 0.5, 0.2188, 0.5, 0.2188, 0.5017, 0.1875, 0.5017, 0.1875, 0.5, 0.1875, 0.5, 0.1875, 0.5017, 0.1562, 0.5017, 0.1562, 0.5, 0.1562, 0.5, 0.1562, 0.5017, 0.125, 0.5017, 0.125, 0.5, 0.125, 0.5, 0.125, 0.5017, 0.09375, 0.5017, 0.09375, 0.5, 0.09375, 0.5, 0.09375, 0.5017, 0.0625, 0.5017, 0.0625, 0.5, 0.0625, 0.5, 0.0625, 0.5017, 0.03125, 0.5017, 0.03125, 0.5, 0.03125, 0.5, 0.03125, 0.5017, 0.0, 0.5017, 0.0, 0.5, 0.5625, 0.9839, 0.5625, 1.0, 0.5312, 1.0, 0.5312, 0.9839, 0.5312, 0.9839, 0.5312, 1.0, 0.5, 1.0, 0.5, 0.9839, 0.5, 0.9839, 0.5, 1.0, 0.4688, 1.0, 0.4688, 0.9839, 0.4688, 0.9839, 0.4688, 1.0, 0.4375, 1.0, 0.4375, 0.9839, 0.5, 0.9839, 0.5312, 0.9839, 0.5312, 0.9839, 0.5, 0.9839, 0.5625, 0.9839, 0.5625, 1.0, 0.5625, 1.0, 0.5625, 0.9839, 0.4375, 1.0, 0.4375, 0.9839, 0.4375, 0.9839, 0.4375, 1.0, 0.2032, 0.01461, 0.1582, 0.02827, 0.1582, 0.02827, 0.2032, 0.01461, 0.5312, 0.9839, 0.5625, 0.9839, 0.5625, 0.9839, 0.5312, 0.9839, 0.25, 0.01, 0.2032, 0.01461, 0.2032, 0.01461, 0.25, 0.01])
me_cylinder.materials.append(mat_pot_metal)
me_cylinder.update()
me_cylinder_001 = bpy.data.meshes.new('Cylinder.001')
me_cylinder_001.from_pydata([(0.1951, -0.9608, 1.0), (0.3827, -0.9039, 1.0), (0.0, -0.98, 1.0), (-0.1951, -0.9608, 1.0), (-0.3827, -0.9039, 1.0), (0.3827, -0.9039, 0.9354), (0.1951, -0.9608, 0.9354), (0.0, -0.98, 0.9354), (-0.1951, -0.9608, 0.9354), (-0.3827, -0.9039, 0.9354), (0.1951, -1.003, 1.0), (0.3827, -0.9463, 1.0), (0.0, -1.022, 1.0), (-0.1951, -1.003, 1.0), (-0.3827, -0.9463, 1.0), (0.3827, -0.9463, 0.9354), (0.1951, -1.003, 0.9354), (0.0, -1.022, 0.9354), (-0.1951, -1.003, 0.9354), (-0.3827, -0.9463, 0.9354), (0.1951, -1.147, 1.0), (0.3827, -1.09, 1.0), (1.094e-09, -1.166, 1.0), (-0.1951, -1.147, 1.0), (-0.3827, -1.09, 1.0), (0.3827, -1.09, 0.9354), (0.1951, -1.147, 0.9354), (1.094e-09, -1.166, 0.9354), (-0.1951, -1.147, 0.9354), (-0.3827, -1.09, 0.9354), (0.1951, -1.23, 1.0), (0.3827, -1.173, 1.0), (1.094e-09, -1.25, 1.0), (-0.1951, -1.23, 1.0), (-0.3827, -1.173, 1.0), (0.3827, -1.173, 0.9354), (0.1951, -1.23, 0.9354), (1.094e-09, -1.25, 0.9354), (-0.1951, -1.23, 0.9354), (-0.3827, -1.173, 0.9354), (-0.2889, -0.9323, 1.0), (-0.2889, -0.9323, 0.9354), (-0.2889, -0.9748, 1.0), (-0.2889, -0.9748, 0.9354), (-0.2889, -1.118, 1.0), (-0.2889, -1.118, 0.9354), (-0.2889, -1.202, 1.0), (-0.2889, -1.202, 0.9354), (0.2889, -0.9323, 1.0), (0.2889, -0.9323, 0.9354), (0.2889, -0.9748, 1.0), (0.2889, -0.9748, 0.9354), (0.2889, -1.118, 1.0), (0.2889, -1.118, 0.9354), (0.2889, -1.202, 1.0), (0.2889, -1.202, 0.9354)], [], [(49, 6, 0, 48), (6, 7, 2, 0), (7, 8, 3, 2), (41, 9, 4, 40), (14, 19, 29, 24), (15, 11, 21, 25), (48, 0, 10, 50), (5, 1, 11, 15), (7, 6, 16, 17), (0, 2, 12, 10), (4, 9, 19, 14), (49, 5, 15, 51), (2, 3, 13, 12), (41, 8, 18, 43), (40, 4, 14, 42), (8, 7, 17, 18), (44, 24, 34, 46), (45, 28, 38, 47), (22, 23, 33, 32), (53, 25, 35, 55), (51, 15, 25, 53), (44, 23, 28, 45), (42, 14, 24, 44), (51, 53, 52, 50), (55, 54, 30, 36), (36, 30, 32, 37), (37, 32, 33, 38), (47, 46, 34, 39), (28, 27, 37, 38), (52, 20, 30, 54), (25, 21, 31, 35), (27, 26, 36, 37), (20, 22, 32, 30), (24, 29, 39, 34), (12, 17, 16, 10), (13, 18, 17, 12), (45, 43, 42, 44), (23, 22, 27, 28), (22, 20, 26, 27), (51, 50, 10, 16), (38, 33, 46, 47), (42, 43, 18, 13), (19, 43, 45, 29), (29, 45, 47, 39), (23, 44, 46, 33), (3, 40, 42, 13), (9, 41, 43, 19), (8, 41, 40, 3), (21, 52, 54, 31), (35, 31, 54, 55), (11, 50, 52, 21), (53, 26, 20, 52), (26, 53, 55, 36), (6, 49, 51, 16), (1, 48, 50, 11), (5, 49, 48, 1)])
_uv = me_cylinder_001.uv_layers.new(name='UVMap')
_uv.uv.foreach_set('vector', [0.5469, 0.9839, 0.5312, 0.9839, 0.5312, 1.0, 0.5469, 1.0, 0.5312, 0.9839, 0.5, 0.9839, 0.5, 1.0, 0.5312, 1.0, 0.5, 0.9839, 0.4688, 0.9839, 0.4688, 1.0, 0.5, 1.0, 0.4531, 0.9839, 0.4375, 0.9839, 0.4375, 1.0, 0.4531, 1.0, 0.4375, 1.0, 0.4375, 0.9839, 0.4375, 0.9839, 0.4375, 1.0, 0.5625, 0.9839, 0.5625, 1.0, 0.5625, 1.0, 0.5625, 0.9839, 0.5469, 1.0, 0.5312, 1.0, 0.5312, 1.0, 0.5469, 1.0, 0.5625, 0.9839, 0.5625, 1.0, 0.5625, 1.0, 0.5625, 0.9839, 0.5, 0.9839, 0.5312, 0.9839, 0.5312, 0.9839, 0.5, 0.9839, 0.5312, 1.0, 0.5, 1.0, 0.5, 1.0, 0.5312, 1.0, 0.4375, 1.0, 0.4375, 0.9839, 0.4375, 0.9839, 0.4375, 1.0, 0.5469, 0.9839, 0.5625, 0.9839, 0.5625, 0.9839, 0.5469, 0.9839, 0.5, 1.0, 0.4688, 1.0, 0.4688, 1.0, 0.5, 1.0, 0.4531, 0.9839, 0.4688, 0.9839, 0.4688, 0.9839, 0.4531, 0.9839, 0.4531, 1.0, 0.4375, 1.0, 0.4375, 1.0, 0.4531, 1.0, 0.4688, 0.9839, 0.5, 0.9839, 0.5, 0.9839, 0.4688, 0.9839, 0.4531, 1.0, 0.4375, 1.0, 0.4375, 1.0, 0.4531, 1.0, 0.4531, 0.9839, 0.4688, 0.9839, 0.4688, 0.9839, 0.4531, 0.9839, 0.5, 1.0, 0.4688, 1.0, 0.4688, 1.0, 0.5, 1.0, 0.5469, 0.9839, 0.5625, 0.9839, 0.5625, 0.9839, 0.5469, 0.9839, 0.5469, 0.9839, 0.5625, 0.9839, 0.5625, 0.9839, 0.5469, 0.9839, 0.4531, 1.0, 0.4688, 1.0, 0.4688, 0.9839, 0.4531, 0.9839, 0.4531, 1.0, 0.4375, 1.0, 0.4375, 1.0, 0.4531, 1.0, 0.5469, 0.9839, 0.5469, 0.9839, 0.5469, 1.0, 0.5469, 1.0, 0.5469, 0.9839, 0.5469, 1.0, 0.5312, 1.0, 0.5312, 0.9839, 0.5312, 0.9839, 0.5312, 1.0, 0.5, 1.0, 0.5, 0.9839, 0.5, 0.9839, 0.5, 1.0, 0.4688, 1.0, 0.4688, 0.9839, 0.4531, 0.9839, 0.4531, 1.0, 0.4375, 1.0, 0.4375, 0.9839, 0.4688, 0.9839, 0.5, 0.9839, 0.5, 0.9839, 0.4688, 0.9839, 0.5469, 1.0, 0.5312, 1.0, 0.5312, 1.0, 0.5469, 1.0, 0.5625, 0.9839, 0.5625, 1.0, 0.5625, 1.0, 0.5625, 0.9839, 0.5, 0.9839, 0.5312, 0.9839, 0.5312, 0.9839, 0.5, 0.9839, 0.5312, 1.0, 0.5, 1.0, 0.5, 1.0, 0.5312, 1.0, 0.4375, 1.0, 0.4375, 0.9839, 0.4375, 0.9839, 0.4375, 1.0, 0.5, 1.0, 0.5, 0.9839, 0.5312, 0.9839, 0.5312, 1.0, 0.4688, 1.0, 0.4688, 0.9839, 0.5, 0.9839, 0.5, 1.0, 0.4531, 0.9839, 0.4531, 0.9839, 0.4531, 1.0, 0.4531, 1.0, 0.4688, 1.0, 0.5, 1.0, 0.5, 0.9839, 0.4688, 0.9839, 0.5, 1.0, 0.5312, 1.0, 0.5312, 0.9839, 0.5, 0.9839, 0.5469, 0.9839, 0.5469, 1.0, 0.5312, 1.0, 0.5312, 0.9839, 0.4688, 0.9839, 0.4688, 1.0, 0.4531, 1.0, 0.4531, 0.9839, 0.4531, 1.0, 0.4531, 0.9839, 0.4688, 0.9839, 0.4688, 1.0, 0.4375, 0.9839, 0.4531, 0.9839, 0.4531, 0.9839, 0.4375, 0.9839, 0.4375, 0.9839, 0.4531, 0.9839, 0.4531, 0.9839, 0.4375, 0.9839, 0.4688, 1.0, 0.4531, 1.0, 0.4531, 1.0, 0.4688, 1.0, 0.4688, 1.0, 0.4531, 1.0, 0.4531, 1.0, 0.4688, 1.0, 0.4375, 0.9839, 0.4531, 0.9839, 0.4531, 0.9839, 0.4375, 0.9839, 0.4688, 0.9839, 0.4531, 0.9839, 0.4531, 1.0, 0.4688, 1.0, 0.5625, 1.0, 0.5469, 1.0, 0.5469, 1.0, 0.5625, 1.0, 0.5625, 0.9839, 0.5625, 1.0, 0.5469, 1.0, 0.5469, 0.9839, 0.5625, 1.0, 0.5469, 1.0, 0.5469, 1.0, 0.5625, 1.0, 0.5469, 0.9839, 0.5312, 0.9839, 0.5312, 1.0, 0.5469, 1.0, 0.5312, 0.9839, 0.5469, 0.9839, 0.5469, 0.9839, 0.5312, 0.9839, 0.5312, 0.9839, 0.5469, 0.9839, 0.5469, 0.9839, 0.5312, 0.9839, 0.5625, 1.0, 0.5469, 1.0, 0.5469, 1.0, 0.5625, 1.0, 0.5625, 0.9839, 0.5469, 0.9839, 0.5469, 1.0, 0.5625, 1.0])
me_cylinder_001.materials.append(mat_pot_metal)
me_cylinder_001.update()

# ---- objects
ob_light = bpy.data.objects.new('Light', light_light)
ob_camera = bpy.data.objects.new('Camera', cam_camera)
ob_pot1_big = bpy.data.objects.new('Pot1 BIG', me_cylinder)
ob_pot1_big_handle = bpy.data.objects.new('Pot1 BIG.handle', me_cylinder_001)

# ---- transforms, parenting, visibility, modifiers, constraints
ob_light.location = (4.076, 1.005, 5.904)
ob_light.rotation_euler = (0.6503, 0.05522, 1.866)
ob_light.lock_rotations_4d = False
ob_light.empty_display_type = 'ARROWS'
ob_light.color = (0.0, 0.0, 0.0, 0.0)
ob_light.lineart.crease_threshold = 0.0
ob_camera.location = (7.359, -6.926, 4.958)
ob_camera.rotation_euler = (1.109, 0.0, 0.8149)
ob_camera.lock_rotations_4d = False
ob_camera.empty_display_type = 'ARROWS'
ob_camera.color = (0.0, 0.0, 0.0, 0.0)
ob_camera.display_type = 'WIRE'
ob_camera.lineart.crease_threshold = 0.0
ob_pot1_big.location = (0.0, 0.0, 0.0)
ob_pot1_big.scale = (1.0, 1.0, 0.83)
_m = ob_pot1_big.modifiers.new('Subdivision', 'SUBSURF')
_m.levels = 6
ob_pot1_big_handle.location = (0.0, 0.0, 0.0)
ob_pot1_big_handle.scale = (1.0, 1.0, 0.83)
_m = ob_pot1_big_handle.modifiers.new('Subdivision', 'SUBSURF')
_m.levels = 6
_m = ob_pot1_big_handle.modifiers.new('Mirror', 'MIRROR')
_m.use_axis = (False, True, False)

# ---- collection membership
col_collection.objects.link(ob_light)
col_collection.objects.link(ob_camera)
col_collection.objects.link(ob_pot1_big)
col_collection.objects.link(ob_pot1_big_handle)

# ---- scene / render settings (as saved in the file)
scene.camera = ob_camera
scene.frame_start = 1; scene.frame_end = 250; scene.frame_set(1)
scene.render.engine = 'CYCLES'
scene.cycles.sampling_pattern = 'TABULATED_SOBOL'
scene.eevee.ray_tracing_options.trace_max_roughness = 0.0
bpy.context.view_layer.update()
